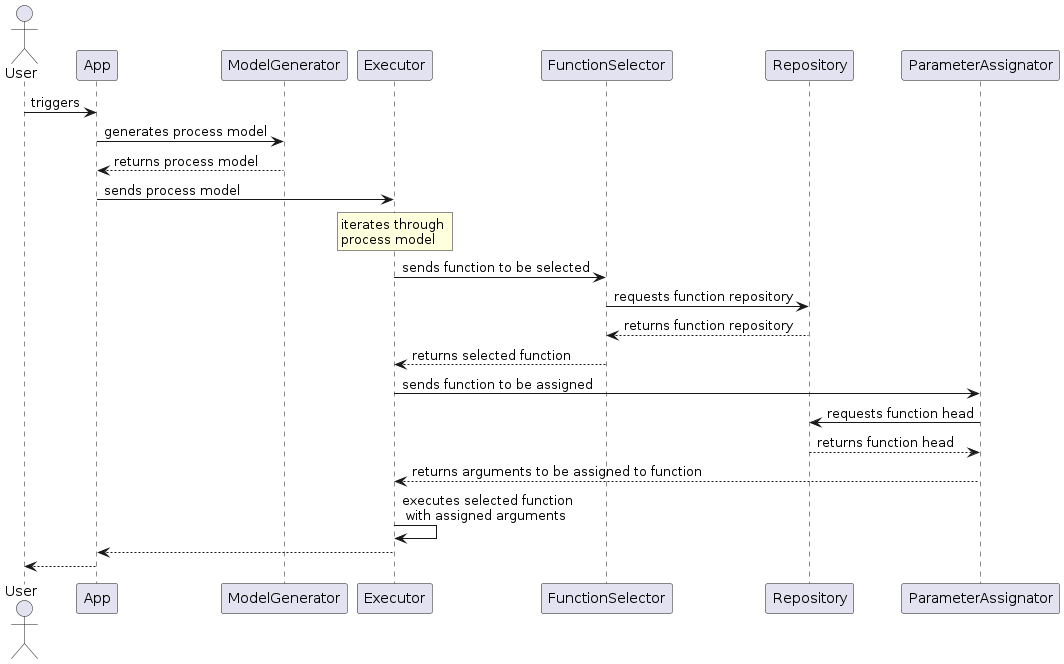

The diagram above was rendered by PlantUML. Its source (embedded in the PNG):
@startuml
actor User

User -> App: triggers
App -> ModelGenerator: generates process model
ModelGenerator --> App: returns process model
App -> Executor: sends process model
rnote over Executor: iterates through \nprocess model
Executor -> FunctionSelector: sends function to be selected
FunctionSelector -> Repository: requests function repository
Repository --> FunctionSelector: returns function repository
FunctionSelector --> Executor: returns selected function
Executor -> ParameterAssignator: sends function to be assigned
ParameterAssignator -> Repository: requests function head
Repository --> ParameterAssignator: returns function head
ParameterAssignator --> Executor: returns arguments to be assigned to function
Executor -> Executor: executes selected function\n with assigned arguments
Executor --> App:
App --> User:
@enduml